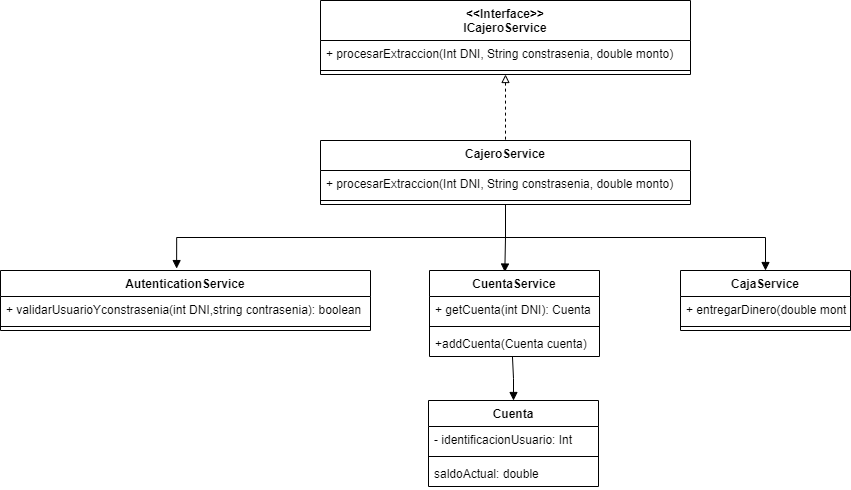

The diagram above was exported from draw.io. Its source (the exported page's mxGraphModel, read from the mxfile embedded in the PNG):
<mxGraphModel dx="3197" dy="1092" grid="1" gridSize="10" guides="1" tooltips="1" connect="1" arrows="1" fold="1" page="1" pageScale="1" pageWidth="827" pageHeight="1169" math="0" shadow="0">
  <root>
    <mxCell id="0" />
    <mxCell id="1" parent="0" />
    <mxCell id="qWMixHxVeXe7gAHfz9uO-49" style="edgeStyle=orthogonalEdgeStyle;rounded=0;orthogonalLoop=1;jettySize=auto;html=1;exitX=0.5;exitY=1;exitDx=0;exitDy=0;entryX=0.5;entryY=0;entryDx=0;entryDy=0;startArrow=block;startFill=0;endArrow=none;endFill=0;dashed=1;" edge="1" parent="1" source="qWMixHxVeXe7gAHfz9uO-1" target="qWMixHxVeXe7gAHfz9uO-27">
      <mxGeometry relative="1" as="geometry" />
    </mxCell>
    <mxCell id="qWMixHxVeXe7gAHfz9uO-1" value="&lt;&lt;Interface&gt;&gt;&#10;ICajeroService" style="swimlane;fontStyle=1;align=center;verticalAlign=top;childLayout=stackLayout;horizontal=1;startSize=40;horizontalStack=0;resizeParent=1;resizeParentMax=0;resizeLast=0;collapsible=1;marginBottom=0;" vertex="1" parent="1">
      <mxGeometry x="220" y="110" width="370" height="74" as="geometry" />
    </mxCell>
    <mxCell id="qWMixHxVeXe7gAHfz9uO-2" value="+ procesarExtraccion(Int DNI, String constrasenia, double monto)" style="text;strokeColor=none;fillColor=none;align=left;verticalAlign=top;spacingLeft=4;spacingRight=4;overflow=hidden;rotatable=0;points=[[0,0.5],[1,0.5]];portConstraint=eastwest;" vertex="1" parent="qWMixHxVeXe7gAHfz9uO-1">
      <mxGeometry y="40" width="370" height="26" as="geometry" />
    </mxCell>
    <mxCell id="qWMixHxVeXe7gAHfz9uO-3" value="" style="line;strokeWidth=1;fillColor=none;align=left;verticalAlign=middle;spacingTop=-1;spacingLeft=3;spacingRight=3;rotatable=0;labelPosition=right;points=[];portConstraint=eastwest;" vertex="1" parent="qWMixHxVeXe7gAHfz9uO-1">
      <mxGeometry y="66" width="370" height="8" as="geometry" />
    </mxCell>
    <mxCell id="qWMixHxVeXe7gAHfz9uO-9" value="AutenticationService" style="swimlane;fontStyle=1;align=center;verticalAlign=top;childLayout=stackLayout;horizontal=1;startSize=26;horizontalStack=0;resizeParent=1;resizeParentMax=0;resizeLast=0;collapsible=1;marginBottom=0;" vertex="1" parent="1">
      <mxGeometry x="-100" y="380" width="370" height="60" as="geometry" />
    </mxCell>
    <mxCell id="qWMixHxVeXe7gAHfz9uO-10" value="+ validarUsuarioYconstrasenia(int DNI,string contrasenia): boolean" style="text;strokeColor=none;fillColor=none;align=left;verticalAlign=top;spacingLeft=4;spacingRight=4;overflow=hidden;rotatable=0;points=[[0,0.5],[1,0.5]];portConstraint=eastwest;" vertex="1" parent="qWMixHxVeXe7gAHfz9uO-9">
      <mxGeometry y="26" width="370" height="26" as="geometry" />
    </mxCell>
    <mxCell id="qWMixHxVeXe7gAHfz9uO-11" value="" style="line;strokeWidth=1;fillColor=none;align=left;verticalAlign=middle;spacingTop=-1;spacingLeft=3;spacingRight=3;rotatable=0;labelPosition=right;points=[];portConstraint=eastwest;" vertex="1" parent="qWMixHxVeXe7gAHfz9uO-9">
      <mxGeometry y="52" width="370" height="8" as="geometry" />
    </mxCell>
    <mxCell id="qWMixHxVeXe7gAHfz9uO-44" style="edgeStyle=orthogonalEdgeStyle;rounded=0;orthogonalLoop=1;jettySize=auto;html=1;exitX=0.5;exitY=1;exitDx=0;exitDy=0;entryX=0.443;entryY=0.018;entryDx=0;entryDy=0;entryPerimeter=0;endArrow=block;endFill=1;" edge="1" parent="1" source="qWMixHxVeXe7gAHfz9uO-27" target="qWMixHxVeXe7gAHfz9uO-30">
      <mxGeometry relative="1" as="geometry" />
    </mxCell>
    <mxCell id="qWMixHxVeXe7gAHfz9uO-45" style="edgeStyle=orthogonalEdgeStyle;rounded=0;orthogonalLoop=1;jettySize=auto;html=1;exitX=0.5;exitY=1;exitDx=0;exitDy=0;entryX=0.5;entryY=0;entryDx=0;entryDy=0;endArrow=block;endFill=1;" edge="1" parent="1" source="qWMixHxVeXe7gAHfz9uO-27" target="qWMixHxVeXe7gAHfz9uO-38">
      <mxGeometry relative="1" as="geometry" />
    </mxCell>
    <mxCell id="qWMixHxVeXe7gAHfz9uO-46" style="edgeStyle=orthogonalEdgeStyle;rounded=0;orthogonalLoop=1;jettySize=auto;html=1;exitX=0.5;exitY=1;exitDx=0;exitDy=0;entryX=0.476;entryY=-0.032;entryDx=0;entryDy=0;entryPerimeter=0;endArrow=block;endFill=1;" edge="1" parent="1" source="qWMixHxVeXe7gAHfz9uO-27" target="qWMixHxVeXe7gAHfz9uO-9">
      <mxGeometry relative="1" as="geometry" />
    </mxCell>
    <mxCell id="qWMixHxVeXe7gAHfz9uO-27" value="CajeroService" style="swimlane;fontStyle=1;align=center;verticalAlign=top;childLayout=stackLayout;horizontal=1;startSize=30;horizontalStack=0;resizeParent=1;resizeParentMax=0;resizeLast=0;collapsible=1;marginBottom=0;" vertex="1" parent="1">
      <mxGeometry x="220" y="250" width="370" height="64" as="geometry" />
    </mxCell>
    <mxCell id="qWMixHxVeXe7gAHfz9uO-28" value="+ procesarExtraccion(Int DNI, String constrasenia, double monto)" style="text;strokeColor=none;fillColor=none;align=left;verticalAlign=top;spacingLeft=4;spacingRight=4;overflow=hidden;rotatable=0;points=[[0,0.5],[1,0.5]];portConstraint=eastwest;" vertex="1" parent="qWMixHxVeXe7gAHfz9uO-27">
      <mxGeometry y="30" width="370" height="26" as="geometry" />
    </mxCell>
    <mxCell id="qWMixHxVeXe7gAHfz9uO-29" value="" style="line;strokeWidth=1;fillColor=none;align=left;verticalAlign=middle;spacingTop=-1;spacingLeft=3;spacingRight=3;rotatable=0;labelPosition=right;points=[];portConstraint=eastwest;" vertex="1" parent="qWMixHxVeXe7gAHfz9uO-27">
      <mxGeometry y="56" width="370" height="8" as="geometry" />
    </mxCell>
    <mxCell id="qWMixHxVeXe7gAHfz9uO-30" value="CuentaService" style="swimlane;fontStyle=1;align=center;verticalAlign=top;childLayout=stackLayout;horizontal=1;startSize=26;horizontalStack=0;resizeParent=1;resizeParentMax=0;resizeLast=0;collapsible=1;marginBottom=0;" vertex="1" parent="1">
      <mxGeometry x="329" y="380" width="170" height="86" as="geometry" />
    </mxCell>
    <mxCell id="qWMixHxVeXe7gAHfz9uO-31" value="+ getCuenta(int DNI): Cuenta" style="text;strokeColor=none;fillColor=none;align=left;verticalAlign=top;spacingLeft=4;spacingRight=4;overflow=hidden;rotatable=0;points=[[0,0.5],[1,0.5]];portConstraint=eastwest;" vertex="1" parent="qWMixHxVeXe7gAHfz9uO-30">
      <mxGeometry y="26" width="170" height="26" as="geometry" />
    </mxCell>
    <mxCell id="qWMixHxVeXe7gAHfz9uO-32" value="" style="line;strokeWidth=1;fillColor=none;align=left;verticalAlign=middle;spacingTop=-1;spacingLeft=3;spacingRight=3;rotatable=0;labelPosition=right;points=[];portConstraint=eastwest;" vertex="1" parent="qWMixHxVeXe7gAHfz9uO-30">
      <mxGeometry y="52" width="170" height="8" as="geometry" />
    </mxCell>
    <mxCell id="qWMixHxVeXe7gAHfz9uO-33" value="+addCuenta(Cuenta cuenta)" style="text;strokeColor=none;fillColor=none;align=left;verticalAlign=top;spacingLeft=4;spacingRight=4;overflow=hidden;rotatable=0;points=[[0,0.5],[1,0.5]];portConstraint=eastwest;" vertex="1" parent="qWMixHxVeXe7gAHfz9uO-30">
      <mxGeometry y="60" width="170" height="26" as="geometry" />
    </mxCell>
    <mxCell id="qWMixHxVeXe7gAHfz9uO-47" style="edgeStyle=orthogonalEdgeStyle;rounded=0;orthogonalLoop=1;jettySize=auto;html=1;exitX=0.5;exitY=0;exitDx=0;exitDy=0;entryX=0.488;entryY=1.009;entryDx=0;entryDy=0;entryPerimeter=0;endArrow=none;endFill=0;startArrow=block;startFill=1;" edge="1" parent="1" source="qWMixHxVeXe7gAHfz9uO-34" target="qWMixHxVeXe7gAHfz9uO-33">
      <mxGeometry relative="1" as="geometry" />
    </mxCell>
    <mxCell id="qWMixHxVeXe7gAHfz9uO-34" value="Cuenta" style="swimlane;fontStyle=1;align=center;verticalAlign=top;childLayout=stackLayout;horizontal=1;startSize=26;horizontalStack=0;resizeParent=1;resizeParentMax=0;resizeLast=0;collapsible=1;marginBottom=0;" vertex="1" parent="1">
      <mxGeometry x="328" y="510" width="170" height="86" as="geometry" />
    </mxCell>
    <mxCell id="qWMixHxVeXe7gAHfz9uO-35" value="- identificacionUsuario: Int" style="text;strokeColor=none;fillColor=none;align=left;verticalAlign=top;spacingLeft=4;spacingRight=4;overflow=hidden;rotatable=0;points=[[0,0.5],[1,0.5]];portConstraint=eastwest;" vertex="1" parent="qWMixHxVeXe7gAHfz9uO-34">
      <mxGeometry y="26" width="170" height="26" as="geometry" />
    </mxCell>
    <mxCell id="qWMixHxVeXe7gAHfz9uO-36" value="" style="line;strokeWidth=1;fillColor=none;align=left;verticalAlign=middle;spacingTop=-1;spacingLeft=3;spacingRight=3;rotatable=0;labelPosition=right;points=[];portConstraint=eastwest;" vertex="1" parent="qWMixHxVeXe7gAHfz9uO-34">
      <mxGeometry y="52" width="170" height="8" as="geometry" />
    </mxCell>
    <mxCell id="qWMixHxVeXe7gAHfz9uO-37" value="saldoActual: double" style="text;strokeColor=none;fillColor=none;align=left;verticalAlign=top;spacingLeft=4;spacingRight=4;overflow=hidden;rotatable=0;points=[[0,0.5],[1,0.5]];portConstraint=eastwest;" vertex="1" parent="qWMixHxVeXe7gAHfz9uO-34">
      <mxGeometry y="60" width="170" height="26" as="geometry" />
    </mxCell>
    <mxCell id="qWMixHxVeXe7gAHfz9uO-38" value="CajaService" style="swimlane;fontStyle=1;align=center;verticalAlign=top;childLayout=stackLayout;horizontal=1;startSize=26;horizontalStack=0;resizeParent=1;resizeParentMax=0;resizeLast=0;collapsible=1;marginBottom=0;" vertex="1" parent="1">
      <mxGeometry x="580" y="380" width="170" height="60" as="geometry" />
    </mxCell>
    <mxCell id="qWMixHxVeXe7gAHfz9uO-39" value="+ entregarDinero(double monto)" style="text;strokeColor=none;fillColor=none;align=left;verticalAlign=top;spacingLeft=4;spacingRight=4;overflow=hidden;rotatable=0;points=[[0,0.5],[1,0.5]];portConstraint=eastwest;" vertex="1" parent="qWMixHxVeXe7gAHfz9uO-38">
      <mxGeometry y="26" width="170" height="26" as="geometry" />
    </mxCell>
    <mxCell id="qWMixHxVeXe7gAHfz9uO-40" value="" style="line;strokeWidth=1;fillColor=none;align=left;verticalAlign=middle;spacingTop=-1;spacingLeft=3;spacingRight=3;rotatable=0;labelPosition=right;points=[];portConstraint=eastwest;" vertex="1" parent="qWMixHxVeXe7gAHfz9uO-38">
      <mxGeometry y="52" width="170" height="8" as="geometry" />
    </mxCell>
  </root>
</mxGraphModel>